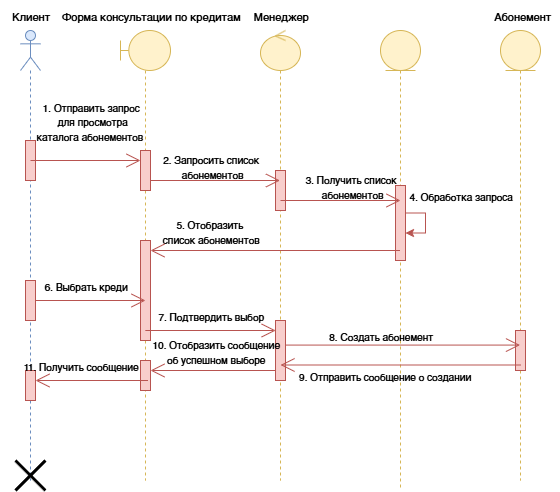

The diagram above was exported from draw.io. Its source (the exported page's mxGraphModel, read from the mxfile embedded in the PNG):
<mxGraphModel dx="1426" dy="751" grid="1" gridSize="10" guides="1" tooltips="1" connect="1" arrows="1" fold="1" page="1" pageScale="1" pageWidth="827" pageHeight="1169" math="0" shadow="0">
  <root>
    <mxCell id="0" />
    <mxCell id="1" parent="0" />
    <mxCell id="EgK8FscCjUdBlyUG9D-x-4" value="&lt;font style=&quot;font-size: 11px;&quot;&gt;Менеджер&lt;/font&gt;" style="text;html=1;align=center;verticalAlign=middle;resizable=0;points=[];autosize=1;strokeColor=none;fillColor=none;" parent="1" vertex="1">
      <mxGeometry x="270" y="100" width="80" height="30" as="geometry" />
    </mxCell>
    <mxCell id="EgK8FscCjUdBlyUG9D-x-8" value="&lt;font style=&quot;font-size: 11px;&quot;&gt;&amp;nbsp;Абонемент&lt;/font&gt;" style="text;html=1;align=center;verticalAlign=middle;resizable=0;points=[];autosize=1;strokeColor=none;fillColor=none;" parent="1" vertex="1">
      <mxGeometry x="510" y="100" width="80" height="30" as="geometry" />
    </mxCell>
    <mxCell id="EgK8FscCjUdBlyUG9D-x-9" value="" style="shape=umlLifeline;perimeter=lifelinePerimeter;whiteSpace=wrap;html=1;container=1;dropTarget=0;collapsible=0;recursiveResize=0;outlineConnect=0;portConstraint=eastwest;newEdgeStyle={&quot;curved&quot;:0,&quot;rounded&quot;:0};participant=umlActor;fillColor=#dae8fc;strokeColor=#6c8ebf;" parent="1" vertex="1">
      <mxGeometry x="50" y="130" width="20" height="450" as="geometry" />
    </mxCell>
    <mxCell id="EgK8FscCjUdBlyUG9D-x-15" value="" style="html=1;points=[[0,0,0,0,5],[0,1,0,0,-5],[1,0,0,0,5],[1,1,0,0,-5]];perimeter=orthogonalPerimeter;outlineConnect=0;targetShapes=umlLifeline;portConstraint=eastwest;newEdgeStyle={&quot;curved&quot;:0,&quot;rounded&quot;:0};fillColor=#f8cecc;strokeColor=#b85450;" parent="EgK8FscCjUdBlyUG9D-x-9" vertex="1">
      <mxGeometry x="5" y="110" width="10" height="40" as="geometry" />
    </mxCell>
    <mxCell id="EgK8FscCjUdBlyUG9D-x-38" value="" style="html=1;points=[[0,0,0,0,5],[0,1,0,0,-5],[1,0,0,0,5],[1,1,0,0,-5]];perimeter=orthogonalPerimeter;outlineConnect=0;targetShapes=umlLifeline;portConstraint=eastwest;newEdgeStyle={&quot;curved&quot;:0,&quot;rounded&quot;:0};fillColor=#f8cecc;strokeColor=#b85450;" parent="EgK8FscCjUdBlyUG9D-x-9" vertex="1">
      <mxGeometry x="5" y="250" width="10" height="40" as="geometry" />
    </mxCell>
    <mxCell id="EgK8FscCjUdBlyUG9D-x-48" value="" style="html=1;points=[[0,0,0,0,5],[0,1,0,0,-5],[1,0,0,0,5],[1,1,0,0,-5]];perimeter=orthogonalPerimeter;outlineConnect=0;targetShapes=umlLifeline;portConstraint=eastwest;newEdgeStyle={&quot;curved&quot;:0,&quot;rounded&quot;:0};fillColor=#f8cecc;strokeColor=#b85450;" parent="EgK8FscCjUdBlyUG9D-x-9" vertex="1">
      <mxGeometry x="5" y="340" width="10" height="30" as="geometry" />
    </mxCell>
    <mxCell id="EgK8FscCjUdBlyUG9D-x-10" value="" style="shape=umlLifeline;perimeter=lifelinePerimeter;whiteSpace=wrap;html=1;container=1;dropTarget=0;collapsible=0;recursiveResize=0;outlineConnect=0;portConstraint=eastwest;newEdgeStyle={&quot;curved&quot;:0,&quot;rounded&quot;:0};participant=umlBoundary;fillColor=#fff2cc;strokeColor=#d6b656;" parent="1" vertex="1">
      <mxGeometry x="150" y="130" width="50" height="450" as="geometry" />
    </mxCell>
    <mxCell id="EgK8FscCjUdBlyUG9D-x-20" value="" style="html=1;points=[[0,0,0,0,5],[0,1,0,0,-5],[1,0,0,0,5],[1,1,0,0,-5]];perimeter=orthogonalPerimeter;outlineConnect=0;targetShapes=umlLifeline;portConstraint=eastwest;newEdgeStyle={&quot;curved&quot;:0,&quot;rounded&quot;:0};fillColor=#f8cecc;strokeColor=#b85450;" parent="EgK8FscCjUdBlyUG9D-x-10" vertex="1">
      <mxGeometry x="20" y="120" width="10" height="40" as="geometry" />
    </mxCell>
    <mxCell id="EgK8FscCjUdBlyUG9D-x-35" value="" style="html=1;points=[[0,0,0,0,5],[0,1,0,0,-5],[1,0,0,0,5],[1,1,0,0,-5]];perimeter=orthogonalPerimeter;outlineConnect=0;targetShapes=umlLifeline;portConstraint=eastwest;newEdgeStyle={&quot;curved&quot;:0,&quot;rounded&quot;:0};fillColor=#f8cecc;strokeColor=#b85450;" parent="EgK8FscCjUdBlyUG9D-x-10" vertex="1">
      <mxGeometry x="20" y="210" width="10" height="100" as="geometry" />
    </mxCell>
    <mxCell id="EgK8FscCjUdBlyUG9D-x-52" value="" style="html=1;points=[[0,0,0,0,5],[0,1,0,0,-5],[1,0,0,0,5],[1,1,0,0,-5]];perimeter=orthogonalPerimeter;outlineConnect=0;targetShapes=umlLifeline;portConstraint=eastwest;newEdgeStyle={&quot;curved&quot;:0,&quot;rounded&quot;:0};fillColor=#f8cecc;strokeColor=#b85450;" parent="EgK8FscCjUdBlyUG9D-x-10" vertex="1">
      <mxGeometry x="20" y="330" width="10" height="30" as="geometry" />
    </mxCell>
    <mxCell id="EgK8FscCjUdBlyUG9D-x-11" value="&lt;font style=&quot;font-size: 11px;&quot;&gt;Клиент&lt;/font&gt;" style="text;html=1;align=center;verticalAlign=middle;resizable=0;points=[];autosize=1;strokeColor=none;fillColor=none;" parent="1" vertex="1">
      <mxGeometry x="30" y="100" width="60" height="30" as="geometry" />
    </mxCell>
    <mxCell id="EgK8FscCjUdBlyUG9D-x-12" value="" style="shape=umlLifeline;perimeter=lifelinePerimeter;whiteSpace=wrap;html=1;container=1;dropTarget=0;collapsible=0;recursiveResize=0;outlineConnect=0;portConstraint=eastwest;newEdgeStyle={&quot;curved&quot;:0,&quot;rounded&quot;:0};participant=umlControl;fillColor=#fff2cc;strokeColor=#d6b656;" parent="1" vertex="1">
      <mxGeometry x="290" y="130" width="40" height="450" as="geometry" />
    </mxCell>
    <mxCell id="EgK8FscCjUdBlyUG9D-x-23" value="" style="html=1;points=[[0,0,0,0,5],[0,1,0,0,-5],[1,0,0,0,5],[1,1,0,0,-5]];perimeter=orthogonalPerimeter;outlineConnect=0;targetShapes=umlLifeline;portConstraint=eastwest;newEdgeStyle={&quot;curved&quot;:0,&quot;rounded&quot;:0};fillColor=#f8cecc;strokeColor=#b85450;" parent="EgK8FscCjUdBlyUG9D-x-12" vertex="1">
      <mxGeometry x="15" y="140" width="10" height="40" as="geometry" />
    </mxCell>
    <mxCell id="EgK8FscCjUdBlyUG9D-x-41" value="" style="html=1;points=[[0,0,0,0,5],[0,1,0,0,-5],[1,0,0,0,5],[1,1,0,0,-5]];perimeter=orthogonalPerimeter;outlineConnect=0;targetShapes=umlLifeline;portConstraint=eastwest;newEdgeStyle={&quot;curved&quot;:0,&quot;rounded&quot;:0};fillColor=#f8cecc;strokeColor=#b85450;" parent="EgK8FscCjUdBlyUG9D-x-12" vertex="1">
      <mxGeometry x="15" y="290" width="10" height="60" as="geometry" />
    </mxCell>
    <mxCell id="EgK8FscCjUdBlyUG9D-x-13" value="" style="shape=umlLifeline;perimeter=lifelinePerimeter;whiteSpace=wrap;html=1;container=1;dropTarget=0;collapsible=0;recursiveResize=0;outlineConnect=0;portConstraint=eastwest;newEdgeStyle={&quot;curved&quot;:0,&quot;rounded&quot;:0};participant=umlEntity;fillColor=#fff2cc;strokeColor=#d6b656;" parent="1" vertex="1">
      <mxGeometry x="410" y="130" width="40" height="460" as="geometry" />
    </mxCell>
    <mxCell id="EgK8FscCjUdBlyUG9D-x-26" value="" style="html=1;points=[[0,0,0,0,5],[0,1,0,0,-5],[1,0,0,0,5],[1,1,0,0,-5]];perimeter=orthogonalPerimeter;outlineConnect=0;targetShapes=umlLifeline;portConstraint=eastwest;newEdgeStyle={&quot;curved&quot;:0,&quot;rounded&quot;:0};fillColor=#f8cecc;strokeColor=#b85450;" parent="EgK8FscCjUdBlyUG9D-x-13" vertex="1">
      <mxGeometry x="15" y="155" width="10" height="75" as="geometry" />
    </mxCell>
    <mxCell id="EgK8FscCjUdBlyUG9D-x-14" value="" style="shape=umlLifeline;perimeter=lifelinePerimeter;whiteSpace=wrap;html=1;container=1;dropTarget=0;collapsible=0;recursiveResize=0;outlineConnect=0;portConstraint=eastwest;newEdgeStyle={&quot;curved&quot;:0,&quot;rounded&quot;:0};participant=umlEntity;fillColor=#fff2cc;strokeColor=#d6b656;" parent="1" vertex="1">
      <mxGeometry x="530" y="130" width="40" height="450" as="geometry" />
    </mxCell>
    <mxCell id="EgK8FscCjUdBlyUG9D-x-44" value="" style="html=1;points=[[0,0,0,0,5],[0,1,0,0,-5],[1,0,0,0,5],[1,1,0,0,-5]];perimeter=orthogonalPerimeter;outlineConnect=0;targetShapes=umlLifeline;portConstraint=eastwest;newEdgeStyle={&quot;curved&quot;:0,&quot;rounded&quot;:0};fillColor=#f8cecc;strokeColor=#b85450;" parent="EgK8FscCjUdBlyUG9D-x-14" vertex="1">
      <mxGeometry x="15" y="300" width="10" height="40" as="geometry" />
    </mxCell>
    <mxCell id="EgK8FscCjUdBlyUG9D-x-16" value="&lt;font style=&quot;font-size: 10px;&quot;&gt;1. Отправить запрос&lt;/font&gt;&lt;div&gt;&lt;font style=&quot;font-size: 10px;&quot;&gt;&amp;nbsp;для&amp;nbsp;&lt;/font&gt;&lt;span style=&quot;font-size: 10px; background-color: transparent; color: light-dark(rgb(0, 0, 0), rgb(255, 255, 255));&quot;&gt;просмотра&lt;/span&gt;&lt;div&gt;&lt;font style=&quot;font-size: 10px;&quot;&gt;каталога абонементов&amp;nbsp;&lt;/font&gt;&lt;/div&gt;&lt;/div&gt;" style="text;html=1;align=center;verticalAlign=middle;resizable=0;points=[];autosize=1;strokeColor=none;fillColor=none;" parent="1" vertex="1">
      <mxGeometry x="55" y="190" width="130" height="60" as="geometry" />
    </mxCell>
    <mxCell id="EgK8FscCjUdBlyUG9D-x-21" value="" style="endArrow=open;endFill=1;endSize=12;html=1;rounded=0;fillColor=#f8cecc;strokeColor=#b85450;" parent="1" edge="1">
      <mxGeometry width="160" relative="1" as="geometry">
        <mxPoint x="60" y="260" as="sourcePoint" />
        <mxPoint x="170" y="260" as="targetPoint" />
      </mxGeometry>
    </mxCell>
    <mxCell id="EgK8FscCjUdBlyUG9D-x-22" value="&lt;font style=&quot;font-size: 10px;&quot;&gt;2. Запросить список&lt;/font&gt;&lt;div&gt;&lt;font style=&quot;font-size: 10px;&quot;&gt;&amp;nbsp;абонементов&lt;/font&gt;&lt;/div&gt;" style="text;html=1;align=center;verticalAlign=middle;resizable=0;points=[];autosize=1;strokeColor=none;fillColor=none;" parent="1" vertex="1">
      <mxGeometry x="180" y="245" width="120" height="40" as="geometry" />
    </mxCell>
    <mxCell id="EgK8FscCjUdBlyUG9D-x-25" value="" style="endArrow=open;endFill=1;endSize=12;html=1;rounded=0;fillColor=#f8cecc;strokeColor=#b85450;" parent="1" target="EgK8FscCjUdBlyUG9D-x-12" edge="1">
      <mxGeometry width="160" relative="1" as="geometry">
        <mxPoint x="180" y="280" as="sourcePoint" />
        <mxPoint x="290" y="280" as="targetPoint" />
      </mxGeometry>
    </mxCell>
    <mxCell id="EgK8FscCjUdBlyUG9D-x-27" value="" style="endArrow=open;endFill=1;endSize=12;html=1;rounded=0;fillColor=#f8cecc;strokeColor=#b85450;" parent="1" edge="1">
      <mxGeometry width="160" relative="1" as="geometry">
        <mxPoint x="310" y="300" as="sourcePoint" />
        <mxPoint x="430" y="300" as="targetPoint" />
      </mxGeometry>
    </mxCell>
    <mxCell id="EgK8FscCjUdBlyUG9D-x-29" value="&lt;span style=&quot;font-size: 10px;&quot;&gt;3. Получить список&lt;/span&gt;&lt;div&gt;&lt;span style=&quot;font-size: 10px;&quot;&gt;&amp;nbsp;абонементов&lt;/span&gt;&lt;/div&gt;" style="text;html=1;align=center;verticalAlign=middle;resizable=0;points=[];autosize=1;strokeColor=none;fillColor=none;" parent="1" vertex="1">
      <mxGeometry x="325" y="265" width="110" height="40" as="geometry" />
    </mxCell>
    <mxCell id="EgK8FscCjUdBlyUG9D-x-30" style="edgeStyle=orthogonalEdgeStyle;rounded=0;orthogonalLoop=1;jettySize=auto;html=1;curved=0;fillColor=#f8cecc;strokeColor=#b85450;" parent="1" source="EgK8FscCjUdBlyUG9D-x-26" target="EgK8FscCjUdBlyUG9D-x-26" edge="1">
      <mxGeometry relative="1" as="geometry" />
    </mxCell>
    <mxCell id="EgK8FscCjUdBlyUG9D-x-31" value="&lt;span style=&quot;font-size: 10px;&quot;&gt;4. Обработка запроса&lt;/span&gt;" style="text;html=1;align=center;verticalAlign=middle;resizable=0;points=[];autosize=1;strokeColor=none;fillColor=none;" parent="1" vertex="1">
      <mxGeometry x="425" y="280" width="130" height="30" as="geometry" />
    </mxCell>
    <mxCell id="EgK8FscCjUdBlyUG9D-x-36" value="&lt;span style=&quot;font-size: 10px;&quot;&gt;5. Отобразить&amp;nbsp;&lt;/span&gt;&lt;div&gt;&lt;span style=&quot;font-size: 10px;&quot;&gt;список&amp;nbsp;&lt;/span&gt;&lt;span style=&quot;font-size: 10px; background-color: transparent; color: light-dark(rgb(0, 0, 0), rgb(255, 255, 255));&quot;&gt;абонементов&lt;/span&gt;&lt;/div&gt;" style="text;html=1;align=center;verticalAlign=middle;resizable=0;points=[];autosize=1;strokeColor=none;fillColor=none;" parent="1" vertex="1">
      <mxGeometry x="180" y="310" width="120" height="40" as="geometry" />
    </mxCell>
    <mxCell id="EgK8FscCjUdBlyUG9D-x-37" value="" style="endArrow=open;endFill=1;endSize=12;html=1;rounded=0;fillColor=#f8cecc;strokeColor=#b85450;" parent="1" source="EgK8FscCjUdBlyUG9D-x-13" edge="1">
      <mxGeometry width="160" relative="1" as="geometry">
        <mxPoint x="309.5" y="350.0000000000001" as="sourcePoint" />
        <mxPoint x="180" y="350" as="targetPoint" />
      </mxGeometry>
    </mxCell>
    <mxCell id="EgK8FscCjUdBlyUG9D-x-39" value="" style="endArrow=open;endFill=1;endSize=12;html=1;rounded=0;fillColor=#f8cecc;strokeColor=#b85450;" parent="1" edge="1">
      <mxGeometry width="160" relative="1" as="geometry">
        <mxPoint x="65" y="400" as="sourcePoint" />
        <mxPoint x="175" y="400" as="targetPoint" />
      </mxGeometry>
    </mxCell>
    <mxCell id="EgK8FscCjUdBlyUG9D-x-40" value="&lt;span style=&quot;font-size: 10px;&quot;&gt;6. Выбрать креди&lt;/span&gt;" style="text;html=1;align=center;verticalAlign=middle;resizable=0;points=[];autosize=1;strokeColor=none;fillColor=none;" parent="1" vertex="1">
      <mxGeometry x="60" y="370" width="110" height="30" as="geometry" />
    </mxCell>
    <mxCell id="EgK8FscCjUdBlyUG9D-x-42" value="" style="endArrow=open;endFill=1;endSize=12;html=1;rounded=0;fillColor=#f8cecc;strokeColor=#b85450;entryX=0;entryY=0;entryDx=0;entryDy=5;entryPerimeter=0;" parent="1" edge="1">
      <mxGeometry width="160" relative="1" as="geometry">
        <mxPoint x="174.8366666666665" y="430" as="sourcePoint" />
        <mxPoint x="305.17" y="430" as="targetPoint" />
      </mxGeometry>
    </mxCell>
    <mxCell id="EgK8FscCjUdBlyUG9D-x-43" value="&lt;span style=&quot;font-size: 10px;&quot;&gt;7. Подтвердить выбор&lt;/span&gt;" style="text;html=1;align=center;verticalAlign=middle;resizable=0;points=[];autosize=1;strokeColor=none;fillColor=none;" parent="1" vertex="1">
      <mxGeometry x="175" y="400" width="130" height="30" as="geometry" />
    </mxCell>
    <mxCell id="EgK8FscCjUdBlyUG9D-x-45" value="" style="endArrow=open;endFill=1;endSize=12;html=1;rounded=0;fillColor=#f8cecc;strokeColor=#b85450;" parent="1" edge="1">
      <mxGeometry width="160" relative="1" as="geometry">
        <mxPoint x="314.83000000000004" y="444.58" as="sourcePoint" />
        <mxPoint x="549.5" y="444.5799999999999" as="targetPoint" />
      </mxGeometry>
    </mxCell>
    <mxCell id="EgK8FscCjUdBlyUG9D-x-47" value="&lt;span style=&quot;font-size: 10px;&quot;&gt;8. Создать абонемент&lt;/span&gt;" style="text;html=1;align=center;verticalAlign=middle;resizable=0;points=[];autosize=1;strokeColor=none;fillColor=none;" parent="1" vertex="1">
      <mxGeometry x="345" y="420" width="130" height="30" as="geometry" />
    </mxCell>
    <mxCell id="EgK8FscCjUdBlyUG9D-x-53" value="" style="endArrow=open;endFill=1;endSize=12;html=1;rounded=0;fillColor=#f8cecc;strokeColor=#b85450;exitX=0;exitY=1;exitDx=0;exitDy=-5;exitPerimeter=0;" parent="1" target="EgK8FscCjUdBlyUG9D-x-52" edge="1">
      <mxGeometry width="160" relative="1" as="geometry">
        <mxPoint x="305" y="470" as="sourcePoint" />
        <mxPoint x="190" y="470" as="targetPoint" />
      </mxGeometry>
    </mxCell>
    <mxCell id="EgK8FscCjUdBlyUG9D-x-56" value="&lt;span style=&quot;font-size: 10px;&quot;&gt;10. Отобразить сообщение&lt;/span&gt;&lt;div&gt;&lt;span style=&quot;font-size: 10px;&quot;&gt;об успешном выборе&lt;/span&gt;&lt;/div&gt;" style="text;html=1;align=center;verticalAlign=middle;resizable=0;points=[];autosize=1;strokeColor=none;fillColor=none;" parent="1" vertex="1">
      <mxGeometry x="170" y="430" width="150" height="40" as="geometry" />
    </mxCell>
    <mxCell id="EgK8FscCjUdBlyUG9D-x-59" value="" style="endArrow=open;endFill=1;endSize=12;html=1;rounded=0;fillColor=#f8cecc;strokeColor=#b85450;exitX=0;exitY=1;exitDx=0;exitDy=-5;exitPerimeter=0;" parent="1" target="EgK8FscCjUdBlyUG9D-x-48" edge="1">
      <mxGeometry width="160" relative="1" as="geometry">
        <mxPoint x="177.5" y="480" as="sourcePoint" />
        <mxPoint x="70" y="480" as="targetPoint" />
      </mxGeometry>
    </mxCell>
    <mxCell id="EgK8FscCjUdBlyUG9D-x-60" value="&lt;span style=&quot;font-size: 10px;&quot;&gt;11. Получить сообщение&lt;/span&gt;" style="text;html=1;align=center;verticalAlign=middle;resizable=0;points=[];autosize=1;strokeColor=none;fillColor=none;" parent="1" vertex="1">
      <mxGeometry x="40" y="450" width="140" height="30" as="geometry" />
    </mxCell>
    <mxCell id="EgK8FscCjUdBlyUG9D-x-61" value="" style="shape=umlDestroy;whiteSpace=wrap;html=1;strokeWidth=3;targetShapes=umlLifeline;" parent="1" vertex="1">
      <mxGeometry x="45" y="560" width="30" height="30" as="geometry" />
    </mxCell>
    <mxCell id="f46ENQCcjHZ6P8E85zyC-1" value="" style="endArrow=open;endFill=1;endSize=12;html=1;rounded=0;fillColor=#f8cecc;strokeColor=#b85450;" parent="1" edge="1">
      <mxGeometry width="160" relative="1" as="geometry">
        <mxPoint x="550" y="464.5" as="sourcePoint" />
        <mxPoint x="310" y="464.5" as="targetPoint" />
      </mxGeometry>
    </mxCell>
    <mxCell id="TUXiRR5wFXRIVIHHGCa9-1" value="&lt;span style=&quot;font-size: 10px;&quot;&gt;9. Отправить сообщение о создании&lt;/span&gt;" style="text;html=1;align=center;verticalAlign=middle;resizable=0;points=[];autosize=1;strokeColor=none;fillColor=none;" parent="1" vertex="1">
      <mxGeometry x="319" y="460" width="190" height="30" as="geometry" />
    </mxCell>
    <mxCell id="_EIq09-pvOmFwKdJlqlA-1" value="&lt;font style=&quot;font-size: 11px;&quot;&gt;Форма консультации по кредитам&lt;/font&gt;" style="text;html=1;align=center;verticalAlign=middle;resizable=0;points=[];autosize=1;strokeColor=none;fillColor=none;" parent="1" vertex="1">
      <mxGeometry x="80" y="100" width="200" height="30" as="geometry" />
    </mxCell>
  </root>
</mxGraphModel>